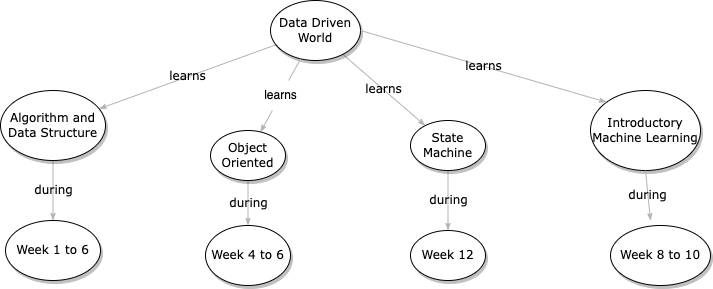

The diagram above was exported from draw.io. Its source (the exported page's mxGraphModel, read from the mxfile embedded in the PNG):
<mxGraphModel dx="1156" dy="659" grid="1" gridSize="10" guides="1" tooltips="1" connect="1" arrows="1" fold="1" page="1" pageScale="1" pageWidth="1100" pageHeight="850" background="none" math="0" shadow="0">
  <root>
    <mxCell id="0" />
    <mxCell id="1" parent="0" />
    <mxCell id="1ea317790d2ca983-12" style="edgeStyle=none;rounded=1;html=1;labelBackgroundColor=none;startArrow=none;startFill=0;startSize=5;endArrow=classicThin;endFill=1;endSize=5;jettySize=auto;orthogonalLoop=1;strokeColor=#B3B3B3;strokeWidth=1;fontFamily=Verdana;fontSize=12" parent="1" source="bOlHGgQPehFtEu6w_QOC-1" target="1ea317790d2ca983-2" edge="1">
      <mxGeometry relative="1" as="geometry" />
    </mxCell>
    <mxCell id="1ea317790d2ca983-13" value="learns" style="edgeStyle=none;rounded=1;html=1;labelBackgroundColor=none;startArrow=none;startFill=0;startSize=5;endArrow=classicThin;endFill=1;endSize=5;jettySize=auto;orthogonalLoop=1;strokeColor=#B3B3B3;strokeWidth=1;fontFamily=Verdana;fontSize=12" parent="1" source="1ea317790d2ca983-1" target="1ea317790d2ca983-9" edge="1">
      <mxGeometry relative="1" as="geometry" />
    </mxCell>
    <mxCell id="1ea317790d2ca983-14" value="learns" style="edgeStyle=none;rounded=1;html=1;labelBackgroundColor=none;startArrow=none;startFill=0;startSize=5;endArrow=classicThin;endFill=1;endSize=5;jettySize=auto;orthogonalLoop=1;strokeColor=#B3B3B3;strokeWidth=1;fontFamily=Verdana;fontSize=12" parent="1" source="1ea317790d2ca983-1" target="1ea317790d2ca983-3" edge="1">
      <mxGeometry relative="1" as="geometry" />
    </mxCell>
    <mxCell id="1ea317790d2ca983-1" value="Data Driven World" style="ellipse;whiteSpace=wrap;html=1;rounded=0;shadow=1;comic=0;labelBackgroundColor=none;strokeWidth=1;fontFamily=Verdana;fontSize=12;align=center;" parent="1" vertex="1">
      <mxGeometry x="450" y="80" width="90" height="60" as="geometry" />
    </mxCell>
    <mxCell id="1ea317790d2ca983-21" value="during" style="edgeStyle=none;rounded=1;html=1;labelBackgroundColor=none;startArrow=none;startFill=0;startSize=5;endArrow=classicThin;endFill=1;endSize=5;jettySize=auto;orthogonalLoop=1;strokeColor=#B3B3B3;strokeWidth=1;fontFamily=Verdana;fontSize=12" parent="1" source="1ea317790d2ca983-2" target="1ea317790d2ca983-7" edge="1">
      <mxGeometry relative="1" as="geometry" />
    </mxCell>
    <mxCell id="1ea317790d2ca983-2" value="&lt;span&gt;Object Oriented&lt;/span&gt;" style="ellipse;whiteSpace=wrap;html=1;rounded=0;shadow=1;comic=0;labelBackgroundColor=none;strokeWidth=1;fontFamily=Verdana;fontSize=12;align=center;" parent="1" vertex="1">
      <mxGeometry x="390" y="210" width="75" height="50" as="geometry" />
    </mxCell>
    <mxCell id="1ea317790d2ca983-15" value="during" style="edgeStyle=none;rounded=1;html=1;labelBackgroundColor=none;startArrow=none;startFill=0;startSize=5;endArrow=classicThin;endFill=1;endSize=5;jettySize=auto;orthogonalLoop=1;strokeColor=#B3B3B3;strokeWidth=1;fontFamily=Verdana;fontSize=12" parent="1" source="1ea317790d2ca983-3" target="1ea317790d2ca983-4" edge="1">
      <mxGeometry relative="1" as="geometry" />
    </mxCell>
    <mxCell id="1ea317790d2ca983-3" value="&lt;span&gt;State Machine&lt;/span&gt;" style="ellipse;whiteSpace=wrap;html=1;rounded=0;shadow=1;comic=0;labelBackgroundColor=none;strokeWidth=1;fontFamily=Verdana;fontSize=12;align=center;" parent="1" vertex="1">
      <mxGeometry x="590" y="200" width="75" height="50" as="geometry" />
    </mxCell>
    <mxCell id="1ea317790d2ca983-4" value="&lt;span&gt;Week 12&lt;/span&gt;" style="ellipse;whiteSpace=wrap;html=1;rounded=0;shadow=1;comic=0;labelBackgroundColor=none;strokeWidth=1;fontFamily=Verdana;fontSize=12;align=center;" parent="1" vertex="1">
      <mxGeometry x="590" y="310" width="75" height="50" as="geometry" />
    </mxCell>
    <mxCell id="1ea317790d2ca983-7" value="&lt;span&gt;Week 4 to 6&lt;/span&gt;" style="ellipse;whiteSpace=wrap;html=1;rounded=0;shadow=1;comic=0;labelBackgroundColor=none;strokeWidth=1;fontFamily=Verdana;fontSize=12;align=center;" parent="1" vertex="1">
      <mxGeometry x="385" y="305" width="85" height="60" as="geometry" />
    </mxCell>
    <mxCell id="1ea317790d2ca983-19" value="during" style="edgeStyle=none;rounded=1;html=1;labelBackgroundColor=none;startArrow=none;startFill=0;startSize=5;endArrow=classicThin;endFill=1;endSize=5;jettySize=auto;orthogonalLoop=1;strokeColor=#B3B3B3;strokeWidth=1;fontFamily=Verdana;fontSize=12" parent="1" source="1ea317790d2ca983-9" target="1ea317790d2ca983-10" edge="1">
      <mxGeometry relative="1" as="geometry" />
    </mxCell>
    <mxCell id="1ea317790d2ca983-9" value="Algorithm and Data Structure" style="ellipse;whiteSpace=wrap;html=1;rounded=0;shadow=1;comic=0;labelBackgroundColor=none;strokeWidth=1;fontFamily=Verdana;fontSize=12;align=center;" parent="1" vertex="1">
      <mxGeometry x="180" y="170" width="105" height="70" as="geometry" />
    </mxCell>
    <mxCell id="1ea317790d2ca983-10" value="&lt;span&gt;Week 1 to 6&lt;/span&gt;" style="ellipse;whiteSpace=wrap;html=1;rounded=0;shadow=1;comic=0;labelBackgroundColor=none;strokeWidth=1;fontFamily=Verdana;fontSize=12;align=center;" parent="1" vertex="1">
      <mxGeometry x="185" y="300" width="95" height="60" as="geometry" />
    </mxCell>
    <mxCell id="bOlHGgQPehFtEu6w_QOC-2" value="&lt;span&gt;Introductory Machine Learning&lt;/span&gt;" style="ellipse;whiteSpace=wrap;html=1;rounded=0;shadow=1;comic=0;labelBackgroundColor=none;strokeWidth=1;fontFamily=Verdana;fontSize=12;align=center;" parent="1" vertex="1">
      <mxGeometry x="770" y="170" width="110" height="80" as="geometry" />
    </mxCell>
    <mxCell id="bOlHGgQPehFtEu6w_QOC-5" value="learns" style="edgeStyle=none;rounded=1;html=1;labelBackgroundColor=none;startArrow=none;startFill=0;startSize=5;endArrow=classicThin;endFill=1;endSize=5;jettySize=auto;orthogonalLoop=1;strokeColor=#B3B3B3;strokeWidth=1;fontFamily=Verdana;fontSize=12;exitX=1;exitY=0.5;exitDx=0;exitDy=0;entryX=0;entryY=0;entryDx=0;entryDy=0;" parent="1" source="1ea317790d2ca983-1" target="bOlHGgQPehFtEu6w_QOC-2" edge="1">
      <mxGeometry relative="1" as="geometry">
        <mxPoint x="589.9966278776926" y="109.99793444189761" as="sourcePoint" />
        <mxPoint x="723.410956838951" y="196.61317502535877" as="targetPoint" />
      </mxGeometry>
    </mxCell>
    <mxCell id="bOlHGgQPehFtEu6w_QOC-6" value="during" style="edgeStyle=none;rounded=1;html=1;labelBackgroundColor=none;startArrow=none;startFill=0;startSize=5;endArrow=classicThin;endFill=1;endSize=5;jettySize=auto;orthogonalLoop=1;strokeColor=#B3B3B3;strokeWidth=1;fontFamily=Verdana;fontSize=12;entryX=0.4;entryY=-0.08;entryDx=0;entryDy=0;entryPerimeter=0;exitX=0.5;exitY=1;exitDx=0;exitDy=0;" parent="1" source="bOlHGgQPehFtEu6w_QOC-2" target="bOlHGgQPehFtEu6w_QOC-7" edge="1">
      <mxGeometry relative="1" as="geometry">
        <mxPoint x="821.7321062978532" y="220.00028568244608" as="sourcePoint" />
        <mxPoint x="850.0047226768924" y="282.1443898891633" as="targetPoint" />
      </mxGeometry>
    </mxCell>
    <mxCell id="bOlHGgQPehFtEu6w_QOC-7" value="&lt;span&gt;Week 8 to 10&lt;/span&gt;" style="ellipse;whiteSpace=wrap;html=1;rounded=0;shadow=1;comic=0;labelBackgroundColor=none;strokeWidth=1;fontFamily=Verdana;fontSize=12;align=center;" parent="1" vertex="1">
      <mxGeometry x="790" y="305" width="100" height="60" as="geometry" />
    </mxCell>
    <mxCell id="bOlHGgQPehFtEu6w_QOC-1" value="learns" style="text;html=1;resizable=0;autosize=1;align=center;verticalAlign=middle;points=[];fillColor=none;strokeColor=none;rounded=0;" parent="1" vertex="1">
      <mxGeometry x="430" y="160" width="60" height="30" as="geometry" />
    </mxCell>
    <mxCell id="bOlHGgQPehFtEu6w_QOC-9" value="" style="edgeStyle=none;rounded=1;html=1;labelBackgroundColor=none;startArrow=none;startFill=0;startSize=5;endArrow=none;endFill=1;endSize=5;jettySize=auto;orthogonalLoop=1;strokeColor=#B3B3B3;strokeWidth=1;fontFamily=Verdana;fontSize=12" parent="1" source="1ea317790d2ca983-1" target="bOlHGgQPehFtEu6w_QOC-1" edge="1">
      <mxGeometry relative="1" as="geometry">
        <mxPoint x="481.9260043276681" y="138.70594701968594" as="sourcePoint" />
        <mxPoint x="448.4071384311369" y="211.08083677382274" as="targetPoint" />
      </mxGeometry>
    </mxCell>
  </root>
</mxGraphModel>